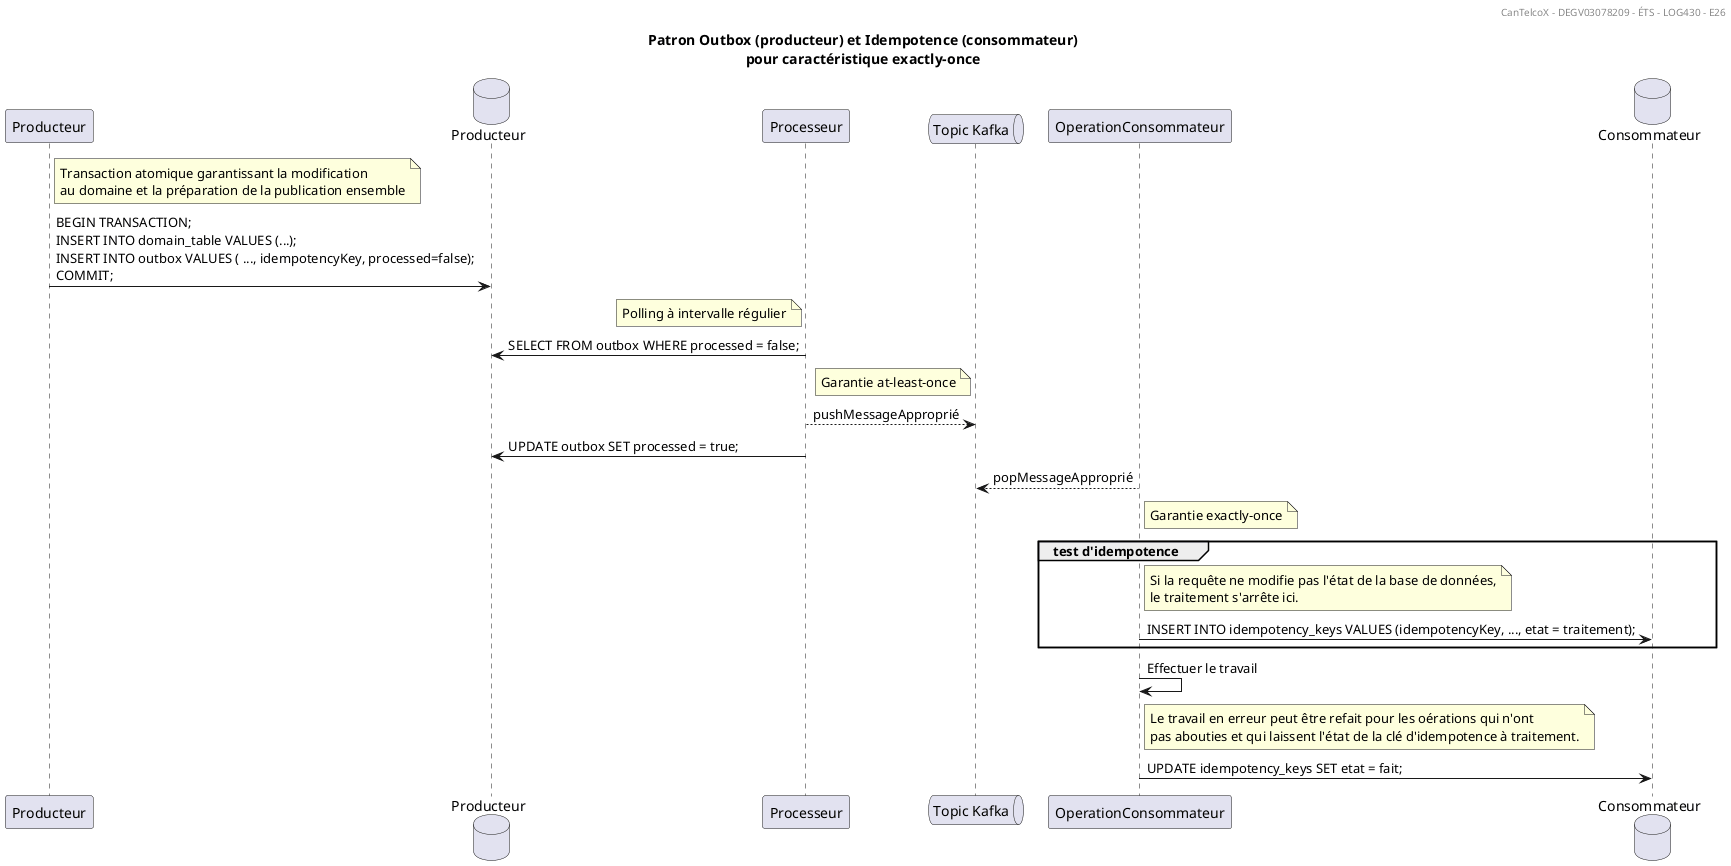

The diagram above was rendered by PlantUML. Its source (embedded in the PNG):
@startuml
title Patron Outbox (producteur) et Idempotence (consommateur)\npour caractéristique exactly-once
header CanTelcoX - DEGV03078209 - ÉTS - LOG430 - E26
participant Producteur as Publisher
database "Producteur" as OUTBOX
participant Processeur as OutboxProcessor
queue "Topic Kafka" as Kafka
participant "OperationConsommateur" as Consommateur
database "Consommateur" as IDEM
note right of Publisher : Transaction atomique garantissant la modification\nau domaine et la préparation de la publication ensemble
Publisher -> OUTBOX : BEGIN TRANSACTION;\nINSERT INTO domain_table VALUES (...);\nINSERT INTO outbox VALUES ( ..., idempotencyKey, processed=false);\nCOMMIT;
note left of OutboxProcessor : Polling à intervalle régulier
OutboxProcessor -> OUTBOX : SELECT FROM outbox WHERE processed = false;
note left of Kafka : Garantie at-least-once
OutboxProcessor --> Kafka : pushMessageApproprié
OutboxProcessor -> OUTBOX : UPDATE outbox SET processed = true;
Consommateur --> Kafka : popMessageApproprié
note right of Consommateur : Garantie exactly-once
group test d'idempotence
note right of Consommateur : Si la requête ne modifie pas l'état de la base de données,\nle traitement s'arrête ici.
Consommateur -> IDEM : INSERT INTO idempotency_keys VALUES (idempotencyKey, ..., etat = traitement);
end group
Consommateur -> Consommateur : Effectuer le travail
note right of Consommateur : Le travail en erreur peut être refait pour les oérations qui n'ont\npas abouties et qui laissent l'état de la clé d'idempotence à traitement.
Consommateur -> IDEM : UPDATE idempotency_keys SET etat = fait;
@enduml